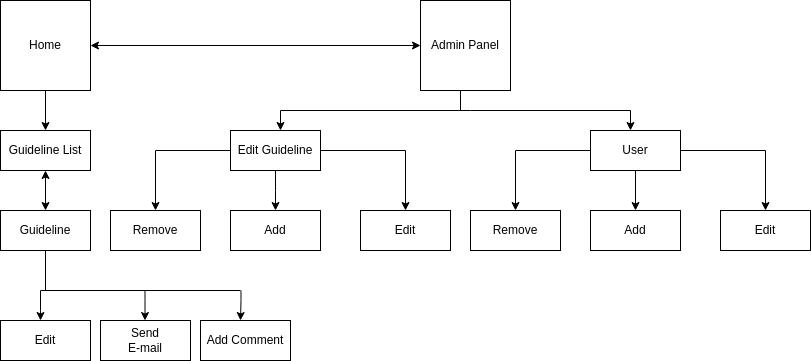

The diagram above was exported from draw.io. Its source (the exported page's mxGraphModel, read from the mxfile embedded in the PNG):
<mxGraphModel dx="718" dy="1006" grid="1" gridSize="10" guides="1" tooltips="1" connect="1" arrows="1" fold="1" page="1" pageScale="1" pageWidth="850" pageHeight="1100" math="0" shadow="0">
  <root>
    <mxCell id="0" />
    <mxCell id="1" parent="0" />
    <mxCell id="0wDGbYASZ5VEWal_V68K-1" value="Home" style="whiteSpace=wrap;html=1;aspect=fixed;" parent="1" vertex="1">
      <mxGeometry x="20" y="160" width="90" height="90" as="geometry" />
    </mxCell>
    <mxCell id="0wDGbYASZ5VEWal_V68K-2" value="Admin Panel" style="whiteSpace=wrap;html=1;aspect=fixed;" parent="1" vertex="1">
      <mxGeometry x="440" y="160" width="90" height="90" as="geometry" />
    </mxCell>
    <mxCell id="0wDGbYASZ5VEWal_V68K-3" value="" style="endArrow=classic;startArrow=classic;html=1;rounded=0;entryX=0;entryY=0.5;entryDx=0;entryDy=0;exitX=1;exitY=0.5;exitDx=0;exitDy=0;" parent="1" source="0wDGbYASZ5VEWal_V68K-1" target="0wDGbYASZ5VEWal_V68K-2" edge="1">
      <mxGeometry width="50" height="50" relative="1" as="geometry">
        <mxPoint x="270" y="225" as="sourcePoint" />
        <mxPoint x="320" y="175" as="targetPoint" />
      </mxGeometry>
    </mxCell>
    <mxCell id="0wDGbYASZ5VEWal_V68K-5" value="Guideline List" style="rounded=0;whiteSpace=wrap;html=1;" parent="1" vertex="1">
      <mxGeometry x="20" y="290" width="90" height="40" as="geometry" />
    </mxCell>
    <mxCell id="0wDGbYASZ5VEWal_V68K-7" value="Guideline&lt;br&gt;" style="rounded=0;whiteSpace=wrap;html=1;" parent="1" vertex="1">
      <mxGeometry x="20" y="370" width="90" height="40" as="geometry" />
    </mxCell>
    <mxCell id="0wDGbYASZ5VEWal_V68K-20" style="edgeStyle=orthogonalEdgeStyle;rounded=0;orthogonalLoop=1;jettySize=auto;html=1;" parent="1" source="0wDGbYASZ5VEWal_V68K-8" target="0wDGbYASZ5VEWal_V68K-19" edge="1">
      <mxGeometry relative="1" as="geometry">
        <Array as="points">
          <mxPoint x="295" y="350" />
          <mxPoint x="295" y="350" />
        </Array>
      </mxGeometry>
    </mxCell>
    <mxCell id="0wDGbYASZ5VEWal_V68K-21" style="edgeStyle=orthogonalEdgeStyle;rounded=0;orthogonalLoop=1;jettySize=auto;html=1;entryX=0.5;entryY=0;entryDx=0;entryDy=0;" parent="1" source="0wDGbYASZ5VEWal_V68K-8" target="0wDGbYASZ5VEWal_V68K-9" edge="1">
      <mxGeometry relative="1" as="geometry" />
    </mxCell>
    <mxCell id="0wDGbYASZ5VEWal_V68K-22" style="edgeStyle=orthogonalEdgeStyle;rounded=0;orthogonalLoop=1;jettySize=auto;html=1;entryX=0.5;entryY=0;entryDx=0;entryDy=0;" parent="1" source="0wDGbYASZ5VEWal_V68K-8" target="0wDGbYASZ5VEWal_V68K-18" edge="1">
      <mxGeometry relative="1" as="geometry" />
    </mxCell>
    <mxCell id="0wDGbYASZ5VEWal_V68K-8" value="Edit Guideline" style="rounded=0;whiteSpace=wrap;html=1;" parent="1" vertex="1">
      <mxGeometry x="250" y="290" width="90" height="40" as="geometry" />
    </mxCell>
    <mxCell id="0wDGbYASZ5VEWal_V68K-9" value="Remove" style="rounded=0;whiteSpace=wrap;html=1;" parent="1" vertex="1">
      <mxGeometry x="130" y="370" width="90" height="40" as="geometry" />
    </mxCell>
    <mxCell id="0wDGbYASZ5VEWal_V68K-10" value="" style="endArrow=classic;html=1;rounded=0;entryX=0.5;entryY=0;entryDx=0;entryDy=0;exitX=0.5;exitY=1;exitDx=0;exitDy=0;" parent="1" source="0wDGbYASZ5VEWal_V68K-1" target="0wDGbYASZ5VEWal_V68K-5" edge="1">
      <mxGeometry width="50" height="50" relative="1" as="geometry">
        <mxPoint x="35" y="290" as="sourcePoint" />
        <mxPoint x="85" y="240" as="targetPoint" />
      </mxGeometry>
    </mxCell>
    <mxCell id="0wDGbYASZ5VEWal_V68K-13" value="" style="endArrow=classic;startArrow=classic;html=1;rounded=0;exitX=0.5;exitY=0;exitDx=0;exitDy=0;entryX=0.5;entryY=1;entryDx=0;entryDy=0;" parent="1" source="0wDGbYASZ5VEWal_V68K-7" target="0wDGbYASZ5VEWal_V68K-5" edge="1">
      <mxGeometry width="50" height="50" relative="1" as="geometry">
        <mxPoint x="60" y="380" as="sourcePoint" />
        <mxPoint x="59.5" y="330" as="targetPoint" />
      </mxGeometry>
    </mxCell>
    <mxCell id="0wDGbYASZ5VEWal_V68K-18" value="Edit" style="rounded=0;whiteSpace=wrap;html=1;" parent="1" vertex="1">
      <mxGeometry x="380" y="370" width="90" height="40" as="geometry" />
    </mxCell>
    <mxCell id="0wDGbYASZ5VEWal_V68K-19" value="Add" style="rounded=0;whiteSpace=wrap;html=1;" parent="1" vertex="1">
      <mxGeometry x="250" y="370" width="90" height="40" as="geometry" />
    </mxCell>
    <mxCell id="0wDGbYASZ5VEWal_V68K-28" style="edgeStyle=orthogonalEdgeStyle;rounded=0;orthogonalLoop=1;jettySize=auto;html=1;exitX=0.5;exitY=1;exitDx=0;exitDy=0;entryX=0.5;entryY=0;entryDx=0;entryDy=0;" parent="1" source="0wDGbYASZ5VEWal_V68K-24" target="0wDGbYASZ5VEWal_V68K-27" edge="1">
      <mxGeometry relative="1" as="geometry" />
    </mxCell>
    <mxCell id="0wDGbYASZ5VEWal_V68K-29" style="edgeStyle=orthogonalEdgeStyle;rounded=0;orthogonalLoop=1;jettySize=auto;html=1;exitX=0;exitY=0.5;exitDx=0;exitDy=0;entryX=0.5;entryY=0;entryDx=0;entryDy=0;" parent="1" source="0wDGbYASZ5VEWal_V68K-24" target="0wDGbYASZ5VEWal_V68K-25" edge="1">
      <mxGeometry relative="1" as="geometry" />
    </mxCell>
    <mxCell id="0wDGbYASZ5VEWal_V68K-30" style="edgeStyle=orthogonalEdgeStyle;rounded=0;orthogonalLoop=1;jettySize=auto;html=1;exitX=1;exitY=0.5;exitDx=0;exitDy=0;" parent="1" source="0wDGbYASZ5VEWal_V68K-24" target="0wDGbYASZ5VEWal_V68K-26" edge="1">
      <mxGeometry relative="1" as="geometry" />
    </mxCell>
    <mxCell id="0wDGbYASZ5VEWal_V68K-24" value="User" style="rounded=0;whiteSpace=wrap;html=1;" parent="1" vertex="1">
      <mxGeometry x="610" y="290" width="90" height="40" as="geometry" />
    </mxCell>
    <mxCell id="0wDGbYASZ5VEWal_V68K-25" value="Remove" style="rounded=0;whiteSpace=wrap;html=1;" parent="1" vertex="1">
      <mxGeometry x="490" y="370" width="90" height="40" as="geometry" />
    </mxCell>
    <mxCell id="0wDGbYASZ5VEWal_V68K-26" value="Edit" style="rounded=0;whiteSpace=wrap;html=1;" parent="1" vertex="1">
      <mxGeometry x="740" y="370" width="90" height="40" as="geometry" />
    </mxCell>
    <mxCell id="0wDGbYASZ5VEWal_V68K-27" value="Add" style="rounded=0;whiteSpace=wrap;html=1;" parent="1" vertex="1">
      <mxGeometry x="610" y="370" width="90" height="40" as="geometry" />
    </mxCell>
    <mxCell id="x9SZ-WAX1MkNJSg07XU0-2" value="" style="endArrow=none;html=1;rounded=0;strokeWidth=1;jumpSize=6;" parent="1" edge="1">
      <mxGeometry width="50" height="50" relative="1" as="geometry">
        <mxPoint x="300" y="270" as="sourcePoint" />
        <mxPoint x="650" y="270" as="targetPoint" />
        <Array as="points">
          <mxPoint x="490" y="270" />
        </Array>
      </mxGeometry>
    </mxCell>
    <mxCell id="x9SZ-WAX1MkNJSg07XU0-6" value="" style="endArrow=classic;html=1;rounded=0;strokeWidth=1;jumpSize=6;" parent="1" edge="1">
      <mxGeometry width="50" height="50" relative="1" as="geometry">
        <mxPoint x="300" y="270" as="sourcePoint" />
        <mxPoint x="300" y="290" as="targetPoint" />
      </mxGeometry>
    </mxCell>
    <mxCell id="x9SZ-WAX1MkNJSg07XU0-7" value="" style="endArrow=none;html=1;rounded=0;strokeWidth=1;jumpSize=6;" parent="1" edge="1">
      <mxGeometry width="50" height="50" relative="1" as="geometry">
        <mxPoint x="480" y="270" as="sourcePoint" />
        <mxPoint x="480" y="250" as="targetPoint" />
      </mxGeometry>
    </mxCell>
    <mxCell id="x9SZ-WAX1MkNJSg07XU0-8" value="" style="endArrow=classic;html=1;rounded=0;strokeWidth=1;jumpSize=6;" parent="1" edge="1">
      <mxGeometry width="50" height="50" relative="1" as="geometry">
        <mxPoint x="650" y="270" as="sourcePoint" />
        <mxPoint x="650" y="290" as="targetPoint" />
      </mxGeometry>
    </mxCell>
    <mxCell id="2jGoXV0JbNsr1i57A7PE-2" value="Edit" style="rounded=0;whiteSpace=wrap;html=1;" parent="1" vertex="1">
      <mxGeometry x="20" y="480" width="90" height="40" as="geometry" />
    </mxCell>
    <mxCell id="addNMesnlBPzQlMTSiE7-1" value="Send &lt;br&gt;E-mail" style="rounded=0;whiteSpace=wrap;html=1;" vertex="1" parent="1">
      <mxGeometry x="120" y="480" width="90" height="40" as="geometry" />
    </mxCell>
    <mxCell id="addNMesnlBPzQlMTSiE7-2" value="Add Comment" style="rounded=0;whiteSpace=wrap;html=1;" vertex="1" parent="1">
      <mxGeometry x="220" y="480" width="90" height="40" as="geometry" />
    </mxCell>
    <mxCell id="addNMesnlBPzQlMTSiE7-6" value="" style="endArrow=none;html=1;rounded=0;" edge="1" parent="1">
      <mxGeometry width="50" height="50" relative="1" as="geometry">
        <mxPoint x="60" y="450" as="sourcePoint" />
        <mxPoint x="260" y="450" as="targetPoint" />
      </mxGeometry>
    </mxCell>
    <mxCell id="addNMesnlBPzQlMTSiE7-7" value="" style="endArrow=none;html=1;rounded=0;entryX=0.5;entryY=1;entryDx=0;entryDy=0;" edge="1" parent="1" target="0wDGbYASZ5VEWal_V68K-7">
      <mxGeometry width="50" height="50" relative="1" as="geometry">
        <mxPoint x="65" y="450" as="sourcePoint" />
        <mxPoint x="120" y="400" as="targetPoint" />
      </mxGeometry>
    </mxCell>
    <mxCell id="addNMesnlBPzQlMTSiE7-8" style="edgeStyle=orthogonalEdgeStyle;rounded=0;orthogonalLoop=1;jettySize=auto;html=1;" edge="1" parent="1">
      <mxGeometry relative="1" as="geometry">
        <Array as="points">
          <mxPoint x="60" y="470" />
          <mxPoint x="60" y="470" />
        </Array>
        <mxPoint x="60" y="450" as="sourcePoint" />
        <mxPoint x="60" y="480" as="targetPoint" />
      </mxGeometry>
    </mxCell>
    <mxCell id="addNMesnlBPzQlMTSiE7-9" style="edgeStyle=orthogonalEdgeStyle;rounded=0;orthogonalLoop=1;jettySize=auto;html=1;" edge="1" parent="1">
      <mxGeometry relative="1" as="geometry">
        <Array as="points">
          <mxPoint x="164.5" y="460" />
          <mxPoint x="164.5" y="460" />
        </Array>
        <mxPoint x="170" y="450" as="sourcePoint" />
        <mxPoint x="164.5" y="480" as="targetPoint" />
      </mxGeometry>
    </mxCell>
    <mxCell id="addNMesnlBPzQlMTSiE7-10" style="edgeStyle=orthogonalEdgeStyle;rounded=0;orthogonalLoop=1;jettySize=auto;html=1;" edge="1" parent="1">
      <mxGeometry relative="1" as="geometry">
        <Array as="points">
          <mxPoint x="260" y="460" />
          <mxPoint x="260" y="460" />
        </Array>
        <mxPoint x="260.5" y="450" as="sourcePoint" />
        <mxPoint x="260" y="480" as="targetPoint" />
      </mxGeometry>
    </mxCell>
  </root>
</mxGraphModel>